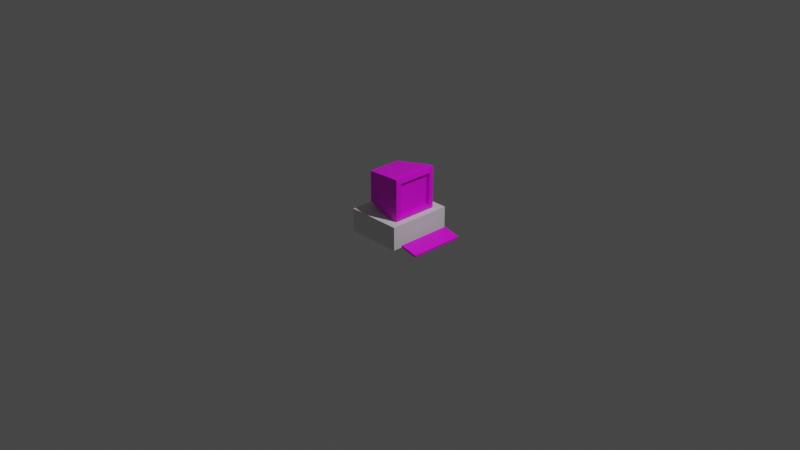 # Source: Computer.blend  (saved by Blender 3.5.10; exported with 4.5.12 LTS)
import bpy
from mathutils import Matrix  # noqa: F401  (used for matrix-valued properties, if any)

bpy.ops.wm.read_factory_settings(use_empty=True)
scene = bpy.context.scene
scene.name = 'Scene'

# ---- collections
col_collection = bpy.data.collections.new('Collection'); scene.collection.children.link(col_collection)

# ---- images (referenced by path relative to the original .blend; pixels are not part of the script)
import os
ASSET_DIR = os.environ.get("B2B_ASSET_DIR", "")  # directory of the original .blend (textures are referenced by path, not embedded)
HERE = os.path.dirname(os.path.abspath(__file__))  # packed textures are extracted next to this script under _unpacked/

def load_image(name, relpath, width, height, colorspace="sRGB"):
    """Load a texture the original file referenced (path relative to the .blend, or extracted next to this script)."""
    p = next((c for c in (os.path.join(HERE, relpath), os.path.join(ASSET_DIR, relpath)) if relpath and os.path.exists(c)), "")
    if p:
        img = bpy.data.images.load(p, check_existing=True)
        img.name = name
    else:  # same state as the original file: an image datablock whose file is absent (Cycles renders it pink)
        img = bpy.data.images.new(name, width, height)
        img.source = "FILE"
        img.filepath = "//" + (relpath or name)
    img.colorspace_settings.name = colorspace
    return img
img_computer1_png = load_image('Computer1.png', 'Computer1.png', 1024, 1024, 'sRGB')

# ---- materials (node trees are filled in below, after node groups)
mat_material = bpy.data.materials.new('Material')
mat_material.alpha_threshold = 0.0
mat_material.use_transparent_shadow = False
mat_material.roughness = 0.5
mat_material.line_color = (0.0, 0.0, 0.0, 1.0)
mat_material_001 = bpy.data.materials.new('Material.001')
mat_material_001.use_transparent_shadow = False

# ---- material node trees
mat_material.use_nodes = True; mat_material.node_tree.nodes.clear()
_N = mat_material.node_tree.nodes; _L = mat_material.node_tree.links
n0 = _N.new('ShaderNodeOutputMaterial'); n0.name = 'Material Output'; n0.location = (300, 300)
n1 = _N.new('ShaderNodeBsdfPrincipled'); n1.name = 'Principled BSDF'; n1.location = (10, 300)
n1.distribution = 'GGX'
n1.subsurface_method = 'RANDOM_WALK_SKIN'
n1.inputs[3].default_value = 1.45
n1.inputs[27].default_value = (0.0, 0.0, 0.0, 1.0)
n1.inputs[28].default_value = 1.0
_L.new(n1.outputs[0], n0.inputs[0])
n0.is_active_output = True
mat_material_001.use_nodes = True; mat_material_001.node_tree.nodes.clear()
_N = mat_material_001.node_tree.nodes; _L = mat_material_001.node_tree.links
n0 = _N.new('ShaderNodeBsdfPrincipled'); n0.name = 'Principled BSDF'; n0.location = (29, 170)
n0.distribution = 'GGX'
n0.subsurface_method = 'RANDOM_WALK_SKIN'
n0.inputs[3].default_value = 1.45
n0.inputs[27].default_value = (0.0, 0.0, 0.0, 1.0)
n0.inputs[28].default_value = 1.0
n1 = _N.new('ShaderNodeOutputMaterial'); n1.name = 'Material Output'; n1.location = (319, 170)
n2 = _N.new('ShaderNodeTexImage'); n2.name = 'Image Texture'; n2.location = (-261, 130)
n2.image = img_computer1_png
_L.new(n0.outputs[0], n1.inputs[0])
_L.new(n2.outputs[0], n0.inputs[0])
n1.is_active_output = True

# ---- world
world_world = bpy.data.worlds.new('World'); scene.world = world_world
world_world.use_nodes = True; world_world.node_tree.nodes.clear()
_N = world_world.node_tree.nodes; _L = world_world.node_tree.links
n0 = _N.new('ShaderNodeOutputWorld'); n0.name = 'World Output'; n0.location = (300, 300)
n1 = _N.new('ShaderNodeBackground'); n1.name = 'Background'; n1.location = (10, 300)
n1.inputs[0].default_value = (0.05088, 0.05088, 0.05088, 1.0)
_L.new(n1.outputs[0], n0.inputs[0])
n0.is_active_output = True
world_world.color = (0.05088, 0.05088, 0.05088)
world_world.use_sun_shadow = False
world_world.sun_shadow_jitter_overblur = 0.0

# ---- cameras
cam_camera = bpy.data.cameras.new('Camera')
cam_camera.clip_end = 100.0
cam_camera.ortho_scale = 7.314

# ---- lights
light_light = bpy.data.lights.new('Light', 'POINT')
light_light.transmission_factor = 0.0
light_light.energy = 1000.0
light_light.shadow_soft_size = 0.1
light_light.shadow_maximum_resolution = 0.006
light_light.use_absolute_resolution = True

# ---- meshes
me_cube = bpy.data.meshes.new('Cube')
me_cube.from_pydata([(1.0, 1.0, 1.0), (1.0, 1.0, -1.0), (1.0, -1.0, 1.0), (1.0, -1.0, -1.0), (-1.0, 1.0, 1.0), (-1.0, 1.0, -1.0), (-1.0, -1.0, 1.0), (-1.0, -1.0, -1.0)], [], [(0, 4, 6, 2), (3, 2, 6, 7), (7, 6, 4, 5), (5, 1, 3, 7), (1, 0, 2, 3), (5, 4, 0, 1)])
_uv = me_cube.uv_layers.new(name='UVMap')
_uv.uv.foreach_set('vector', [0.6761, 0.01185, 0.771, 0.1216, 0.7712, 0.1223, 0.6552, 0.2273, 0.8668, 0.2323, 0.6552, 0.2273, 0.7712, 0.1223, 0.7719, 0.1226, 0.7719, 0.1226, 0.7712, 0.1223, 0.771, 0.1216, 0.7718, 0.1218, 0.7718, 0.1218, 0.8877, 0.01684, 0.8668, 0.2323, 0.7719, 0.1226, 0.5236, 0.0227, 0.5233, 0.322, 0.03833, 0.32, 0.03868, 0.02069, 0.7718, 0.1218, 0.771, 0.1216, 0.6761, 0.01185, 0.8877, 0.01684])
me_cube.materials.append(mat_material)
me_cube.use_mirror_vertex_groups = False
me_cube.update()
me_cube_001 = bpy.data.meshes.new('Cube.001')
me_cube_001.from_pydata([(-1.0, -1.0, -1.0), (-1.0, -1.0, 1.0), (-1.0, 1.0, -1.0), (-1.0, 1.0, 1.0), (-11.97, 0.7339, 0.7339), (-11.97, -0.7339, 0.7339), (-11.97, -0.7339, -0.7339), (-11.97, 0.7339, -0.7339), (1.0, -0.7735, -0.7735), (0.7735, -1.0, -1.0), (0.7735, -1.0, 1.0), (1.0, -0.7735, 0.7735), (1.0, 0.7735, -0.7735), (0.7735, 1.0, -1.0), (1.0, 0.7735, 0.7735), (0.7735, 1.0, 1.0), (0.01089, 0.7735, 0.7735), (0.01089, 0.7735, -0.7735), (0.01089, -0.7735, -0.7735), (0.01089, -0.7735, 0.7735)], [], [(1, 3, 4, 5), (6, 5, 4, 7), (9, 10, 1, 0), (15, 3, 1, 10), (12, 14, 16, 17), (2, 3, 15, 13), (14, 12, 13, 15), (9, 13, 12, 8), (15, 10, 11, 14), (10, 9, 8, 11), (2, 13, 9, 0), (2, 0, 6, 7), (3, 2, 7, 4), (0, 1, 5, 6), (17, 16, 19, 18), (8, 12, 17, 18), (11, 8, 18, 19), (14, 11, 19, 16)])
_uv = me_cube_001.uv_layers.new(name='UVMap')
_uv.uv.foreach_set('vector', [0.9383, 0.05221, 0.9393, 0.1661, 0.6116, 0.161, 0.6109, 0.07742, 0.77, 0.1993, 0.7261, 0.2007, 0.7254, 0.1171, 0.7692, 0.1158, 0.8502, 0.04623, 0.8511, 0.1601, 0.7982, 0.1617, 0.7972, 0.04786, 0.7913, 0.2444, 0.7383, 0.246, 0.7374, 0.1322, 0.7903, 0.1305, 0.9504, 0.8845, 0.5873, 0.886, 0.598, 0.8689, 0.9404, 0.8663, 0.7221, 0.2127, 0.7211, 0.09884, 0.774, 0.09721, 0.775, 0.2111, 0.5873, 0.886, 0.9504, 0.8845, 0.9982, 0.9729, 0.5418, 0.9716, 0.9962, 0.2681, 0.9982, 0.9729, 0.9504, 0.8845, 0.9525, 0.3545, 0.5418, 0.9716, 0.5425, 0.2717, 0.5875, 0.3579, 0.5873, 0.886, 0.5425, 0.2717, 0.9962, 0.2681, 0.9525, 0.3545, 0.5875, 0.3579, 0.7281, 0.1241, 0.6752, 0.1257, 0.6742, 0.01189, 0.7271, 0.01026, 0.6235, 0.1793, 0.6226, 0.06548, 0.9502, 0.07056, 0.9509, 0.1541, 0.9514, 0.02961, 0.9524, 0.1435, 0.6247, 0.1384, 0.624, 0.05482, 0.9446, 0.02643, 0.9455, 0.1403, 0.6179, 0.1352, 0.6172, 0.05164, 0.4735, 0.5987, 0.4735, 0.9943, 0.2661, 0.9943, 0.2661, 0.5987, 0.9525, 0.3545, 0.9504, 0.8845, 0.9404, 0.8663, 0.94, 0.3762, 0.5875, 0.3579, 0.9525, 0.3545, 0.94, 0.3762, 0.597, 0.3761, 0.5873, 0.886, 0.5875, 0.3579, 0.597, 0.3761, 0.598, 0.8689])
me_cube_001.materials.append(mat_material_001)
me_cube_001.update()
me_cube_002 = bpy.data.meshes.new('Cube.002')
me_cube_002.from_pydata([(-1.0, -1.0, -1.0), (-0.9786, -0.9784, 1.01), (-1.0, 1.0, -1.0), (-0.9786, 0.9784, 1.01), (1.0, -1.0, -1.0), (0.9782, -0.9784, 1.01), (1.0, 1.0, -1.0), (0.9782, 0.9784, 1.01), (-1.0, -1.0, 1.0), (-1.0, 1.0, 1.0), (1.0, 1.0, 1.0), (1.0, -1.0, 1.0), (-0.9786, -0.9784, 1.16), (-0.9786, 0.9784, 1.16), (0.9782, 0.9784, 1.16), (0.9782, -0.9784, 1.16)], [], [(0, 8, 9, 2), (2, 9, 10, 6), (6, 10, 11, 4), (4, 11, 8, 0), (2, 6, 4, 0), (1, 5, 15, 12), (1, 3, 9, 8), (3, 7, 10, 9), (7, 5, 11, 10), (5, 1, 8, 11), (14, 13, 12, 15), (7, 3, 13, 14), (5, 7, 14, 15), (3, 1, 12, 13)])
_uv = me_cube_002.uv_layers.new(name='UVMap')
_uv.uv.foreach_set('vector', [0.7871, 0.09189, 0.7815, 0.0828, 0.7929, 0.08077, 0.7879, 0.09264, 0.7879, 0.09264, 0.7929, 0.08077, 0.7929, 0.1048, 0.7872, 0.09411, 0.7872, 0.09411, 0.7929, 0.1048, 0.7815, 0.1034, 0.7867, 0.0932, 0.7867, 0.0932, 0.7815, 0.1034, 0.7815, 0.0828, 0.7871, 0.09189, 0.2161, 0.7713, 0.2156, 0.7723, 0.2152, 0.7717, 0.2155, 0.7707, 0.7138, 0.1869, 0.8395, 0.183, 0.8397, 0.2014, 0.714, 0.2052, 0.6816, 0.02388, 0.5744, 0.02717, 0.5732, 0.02481, 0.6827, 0.02144, 0.5744, 0.02717, 0.5761, 0.2269, 0.5749, 0.229, 0.5732, 0.02481, 0.5761, 0.2269, 0.6833, 0.2236, 0.6845, 0.2256, 0.5749, 0.229, 0.6833, 0.2236, 0.6816, 0.02388, 0.6827, 0.02144, 0.6845, 0.2256, 0.007951, 0.8975, 0.007398, 0.7255, 0.2539, 0.7265, 0.2541, 0.8979, 0.8394, 0.1646, 0.965, 0.1608, 0.9652, 0.1791, 0.8395, 0.183, 0.7137, 0.1685, 0.8394, 0.1646, 0.8395, 0.183, 0.7138, 0.1869, 0.8395, 0.183, 0.9652, 0.1791, 0.9653, 0.1975, 0.8397, 0.2014])
me_cube_002.materials.append(mat_material_001)
me_cube_002.update()

# ---- objects
ob_cube = bpy.data.objects.new('Cube', me_cube)
ob_light = bpy.data.objects.new('Light', light_light)
ob_camera = bpy.data.objects.new('Camera', cam_camera)
ob_cube_001 = bpy.data.objects.new('Cube.001', me_cube_001)
ob_cube_002 = bpy.data.objects.new('Cube.002', me_cube_002)

# ---- transforms, parenting, visibility, modifiers, constraints
ob_cube.location = (0.0, 0.0, 0.0)
ob_cube.scale = (0.3, 0.35, 0.125)
ob_cube.lock_rotations_4d = False
ob_cube.empty_display_type = 'ARROWS'
ob_cube.lineart.crease_threshold = 0.0
ob_light.location = (4.076, 1.005, 5.904)
ob_light.rotation_euler = (0.6503, 0.05522, 1.866)
ob_light.lock_rotations_4d = False
ob_light.empty_display_type = 'ARROWS'
ob_light.color = (0.0, 0.0, 0.0, 0.0)
ob_light.lineart.crease_threshold = 0.0
ob_camera.location = (7.359, -6.926, 4.958)
ob_camera.rotation_euler = (1.109, 0.0, 0.8149)
ob_camera.lock_rotations_4d = False
ob_camera.empty_display_type = 'ARROWS'
ob_camera.color = (0.0, 0.0, 0.0, 0.0)
ob_camera.display_type = 'WIRE'
ob_camera.lineart.crease_threshold = 0.0
ob_cube_001.location = (0.2, 0.0, 0.35)
ob_cube_001.scale = (0.035, 0.25, 0.225)
ob_cube_002.location = (0.45, 0.0, -0.095)
ob_cube_002.rotation_euler = (0.0, 0.2094, 0.0)
ob_cube_002.scale = (0.1, 0.3, 0.01)

# ---- collection membership
col_collection.objects.link(ob_cube)
col_collection.objects.link(ob_light)
col_collection.objects.link(ob_camera)
col_collection.objects.link(ob_cube_001)
col_collection.objects.link(ob_cube_002)

# ---- scene / render settings (as saved in the file)
scene.camera = ob_camera
scene.frame_start = 1; scene.frame_end = 250; scene.frame_set(164)
scene.render.engine = 'BLENDER_EEVEE_NEXT'
scene.cycles.sampling_pattern = 'TABULATED_SOBOL'
scene.cycles.use_light_tree = False
scene.view_settings.view_transform = 'Filmic'
bpy.context.view_layer.update()
